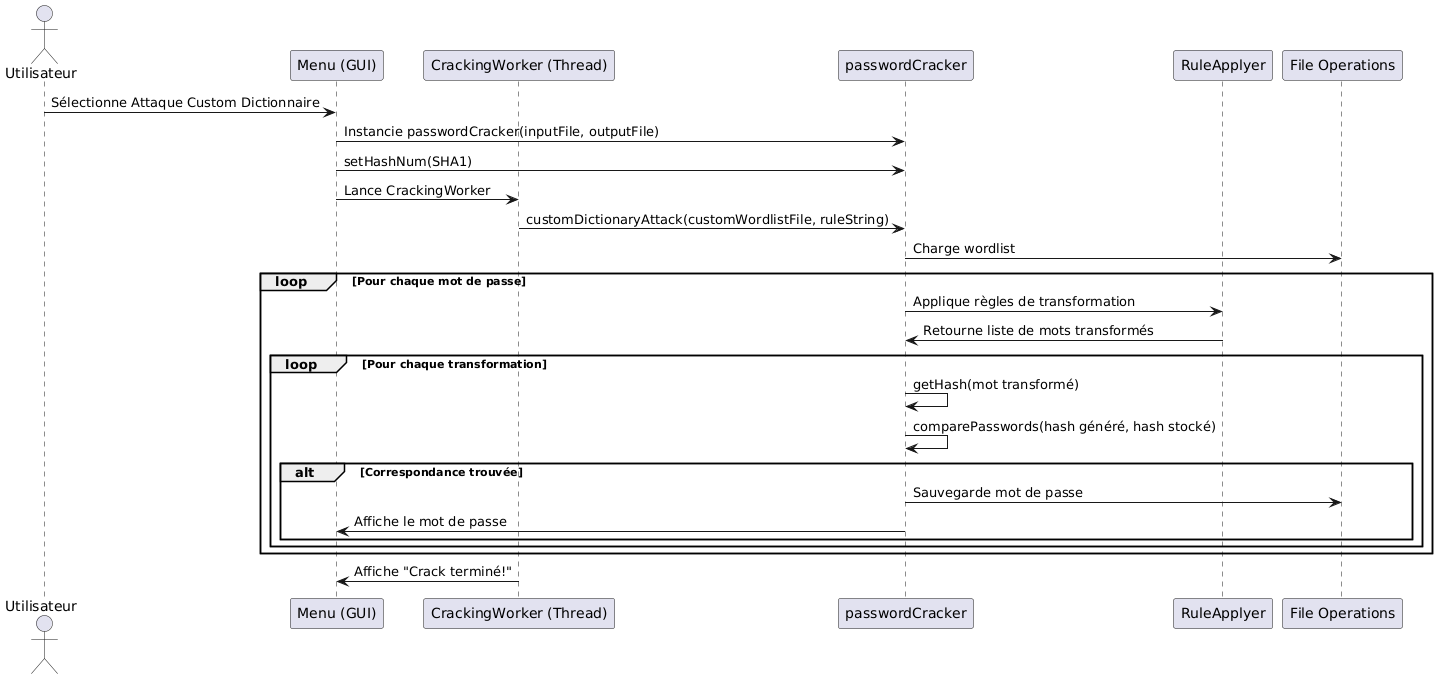

The diagram above was rendered by PlantUML. Its source (embedded in the PNG):
@startuml
actor Utilisateur
participant "Menu (GUI)" as GUI
participant "CrackingWorker (Thread)" as Worker
participant "passwordCracker" as Cracker
participant "RuleApplyer" as Rule
participant "File Operations" as FileOps

Utilisateur -> GUI: Sélectionne Attaque Custom Dictionnaire
GUI -> Cracker: Instancie passwordCracker(inputFile, outputFile)
GUI -> Cracker: setHashNum(SHA1)
GUI -> Worker: Lance CrackingWorker

Worker -> Cracker: customDictionaryAttack(customWordlistFile, ruleString)
Cracker -> FileOps: Charge wordlist

loop Pour chaque mot de passe
    Cracker -> Rule: Applique règles de transformation
    Rule -> Cracker: Retourne liste de mots transformés
    
    loop Pour chaque transformation
        Cracker -> Cracker: getHash(mot transformé)
        Cracker -> Cracker: comparePasswords(hash généré, hash stocké)
        alt Correspondance trouvée
            Cracker -> FileOps: Sauvegarde mot de passe
            Cracker -> GUI: Affiche le mot de passe
        end
    end
end

Worker -> GUI: Affiche "Crack terminé!"
@enduml